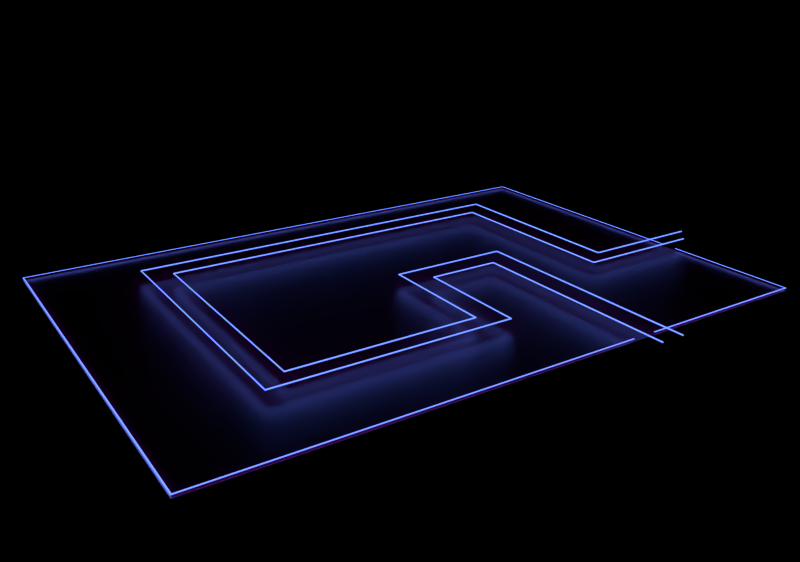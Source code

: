 # Source: Background_rendering.blend  (saved by Blender 2.70.0; exported with 4.5.12 LTS)
import bpy
from mathutils import Matrix  # noqa: F401  (used for matrix-valued properties, if any)

bpy.ops.wm.read_factory_settings(use_empty=True)
scene = bpy.context.scene
scene.name = 'Scene'

# ---- collections
col_collection_1 = bpy.data.collections.new('Collection 1'); scene.collection.children.link(col_collection_1)

# ---- materials (node trees are filled in below, after node groups)
mat_emit = bpy.data.materials.new('emit')
mat_emit.alpha_threshold = 0.0
mat_emit.roughness = 0.5
mat_emit.line_color = (0.0, 0.0, 0.0, 1.0)
mat_ligt = bpy.data.materials.new('Ligt')
mat_ligt.alpha_threshold = 0.0
mat_ligt.roughness = 0.5
mat_ligt.line_color = (0.0, 0.0, 0.0, 1.0)
mat_back = bpy.data.materials.new('Back')
mat_back.alpha_threshold = 0.0
mat_back.roughness = 0.5
mat_back.line_color = (0.0, 0.0, 0.0, 1.0)

# ---- material node trees
mat_emit.use_nodes = True; mat_emit.node_tree.nodes.clear()
_N = mat_emit.node_tree.nodes; _L = mat_emit.node_tree.links
n0 = _N.new('ShaderNodeOutputMaterial'); n0.name = 'Material Output'; n0.location = (300, 300)
n1 = _N.new('ShaderNodeEmission'); n1.name = 'Emission'; n1.location = (110, 300)
n1.inputs[0].default_value = (0.08081, 0.1448, 0.8, 1.0)
n1.inputs[1].default_value = 3.0
_L.new(n1.outputs[0], n0.inputs[0])
n0.is_active_output = True
mat_ligt.use_nodes = True; mat_ligt.node_tree.nodes.clear()
_N = mat_ligt.node_tree.nodes; _L = mat_ligt.node_tree.links
n0 = _N.new('ShaderNodeOutputMaterial'); n0.name = 'Material Output'; n0.location = (300, 300)
n1 = _N.new('ShaderNodeEmission'); n1.name = 'Emission'; n1.location = (110, 300)
n1.inputs[0].default_value = (0.8, 0.8, 0.8, 1.0)
n1.inputs[1].default_value = 0.4
_L.new(n1.outputs[0], n0.inputs[0])
n0.is_active_output = True
mat_back.use_nodes = True; mat_back.node_tree.nodes.clear()
_N = mat_back.node_tree.nodes; _L = mat_back.node_tree.links
n0 = _N.new('ShaderNodeOutputMaterial'); n0.name = 'Material Output'; n0.location = (300, 300)
n1 = _N.new('ShaderNodeMixShader'); n1.name = 'Mix Shader'; n1.location = (110, 300)
n2 = _N.new('ShaderNodeBsdfAnisotropic'); n2.name = 'Glossy BSDF'; n2.location = (-90, 300)
n2.distribution = 'BECKMANN'
n2.inputs[0].default_value = (0.8, 0.7634, 0.7426, 1.0)
n2.inputs[1].default_value = 0.4472
n3 = _N.new('ShaderNodeBsdfDiffuse'); n3.name = 'Diffuse BSDF'; n3.location = (-90, 300)
n3.inputs[0].default_value = (0.8, 0.0, 0.1397, 1.0)
_L.new(n1.outputs[0], n0.inputs[0])
_L.new(n2.outputs[0], n1.inputs[1])
_L.new(n3.outputs[0], n1.inputs[2])
n0.is_active_output = True

# ---- world
world_world = bpy.data.worlds.new('World'); scene.world = world_world
world_world.use_nodes = True; world_world.node_tree.nodes.clear()
_N = world_world.node_tree.nodes; _L = world_world.node_tree.links
n0 = _N.new('ShaderNodeOutputWorld'); n0.name = 'World Output'; n0.location = (300, 300)
n1 = _N.new('ShaderNodeBackground'); n1.name = 'Background'; n1.location = (10, 300)
n1.inputs[0].default_value = (0.0, 0.0, 0.0, 1.0)
_L.new(n1.outputs[0], n0.inputs[0])
n0.is_active_output = True
world_world.color = (0.0, 0.0, 0.0)
world_world.use_sun_shadow = False
world_world.sun_shadow_jitter_overblur = 0.0
world_world.cycles.sampling_method = 'MANUAL'
world_world.cycles.sample_map_resolution = 256

# ---- cameras
cam_camera = bpy.data.cameras.new('Camera')
cam_camera.clip_end = 100.0
cam_camera.lens = 35.0
cam_camera.sensor_width = 32.0
cam_camera.sensor_height = 18.0
cam_camera.ortho_scale = 10.0
cam_camera.dof.focus_distance = 0.0

# ---- lights
light_sun = bpy.data.lights.new('Sun', 'SUN')
light_sun.transmission_factor = 0.0
light_sun.angle = 0.1993
light_sun.energy = 0.001
light_sun.shadow_buffer_clip_start = 0.5
light_sun.shadow_soft_size = 0.1
light_sun.shadow_cascade_max_distance = 1000.0
light_sun.cycles.use_multiple_importance_sampling = False

# ---- meshes
me_plane_003 = bpy.data.meshes.new('Plane.003')
me_plane_003.from_pydata([(1.0, -1.0, 8.219), (-1.0, -1.0, 8.219), (1.0, 1.0, 8.219), (-1.0, 1.0, 8.219), (0.9956, -0.9926, 8.219), (-0.9956, -0.9926, 8.219), (0.9956, 0.9926, 8.219), (-0.9956, 0.9926, 8.219), (1.0, -0.3697, 8.219), (0.9956, -0.3697, 8.219), (1.0, -0.2825, 8.219), (0.9956, -0.2825, 8.219), (0.3992, -1.0, 8.219), (0.3992, -0.9926, 8.219), (0.3196, -1.0, 8.219), (0.3196, -0.9926, 8.219)], [], [(3, 2, 6, 7), (8, 0, 4, 9), (1, 3, 7, 5), (12, 0, 4, 13), (2, 10, 11, 6), (1, 14, 15, 5)])
me_plane_003.materials.append(mat_emit)
me_plane_003.use_remesh_preserve_volume = False
me_plane_003.use_remesh_preserve_attributes = False
me_plane_003.use_mirror_vertex_groups = False
me_plane_003.update()
me_plane_002 = bpy.data.meshes.new('Plane.002')
me_plane_002.from_pydata([(1.074, -1.074, 60.57), (-1.074, -1.074, 60.57), (1.074, 1.074, 60.57), (-1.074, 1.074, 60.57), (1.02, -1.02, 96.27), (-1.02, -1.02, 96.27), (1.02, 1.02, 96.27), (-1.02, 1.02, 96.27)], [], [(2, 0, 4, 6), (1, 3, 7, 5), (1, 0, 4, 5), (3, 2, 6, 7)])
me_plane_002.materials.append(mat_ligt)
me_plane_002.use_remesh_preserve_volume = False
me_plane_002.use_remesh_preserve_attributes = False
me_plane_002.use_mirror_vertex_groups = False
me_plane_002.update()
me_plane_001 = bpy.data.meshes.new('Plane.001')
me_plane_001.from_pydata([(1.0, -1.0, 0.0), (-1.0, -1.0, 0.0), (1.0, 1.0, 0.0), (-1.0, 1.0, 0.0)], [], [(1, 0, 2, 3)])
me_plane_001.materials.append(mat_back)
me_plane_001.use_remesh_preserve_volume = False
me_plane_001.use_remesh_preserve_attributes = False
me_plane_001.use_mirror_vertex_groups = False
me_plane_001.update()

# ---- curves / text
cu_beziercurve = bpy.data.curves.new('BezierCurve', 'CURVE')
cu_beziercurve.dimensions = '3D'
_sp = cu_beziercurve.splines.new('BEZIER'); _sp.bezier_points.add(8)
_sp.bezier_points.foreach_set('co', [5.2, -1.3, 0.0, 3.0, -1.3, 0.0, 3.0, 2.0, 0.0, -3.0, 2.0, 0.0, -3.0, -2.0, 0.0, 0.0, -2.0, 0.0, 0.0, 0.0, 0.0, 2.0, 0.0, 0.0, 2.0, -4.0, 0.0])
_sp.bezier_points.foreach_set('handle_left', [5.933, -1.3, 0.0, 3.733, -1.3, 0.0, 3.0, 0.9, 0.0, -1.0, 2.0, 0.0, -3.0, -0.6667, 0.0, -1.0, -2.0, 0.0, 0.0, -0.6667, 0.0, 1.333, 0.0, 0.0, 2.0, -2.667, 0.0])
_sp.bezier_points.foreach_set('handle_right', [4.467, -1.3, 0.0, 3.0, -0.2, 0.0, 1.0, 2.0, 0.0, -3.0, 0.6667, 0.0, -2.0, -2.0, 0.0, 0.0, -1.333, 0.0, 0.6667, 0.0, 0.0, 2.0, -1.333, 0.0, 2.0, -5.333, 0.0])
for _p, _l, _r in zip(_sp.bezier_points, ['VECTOR', 'VECTOR', 'VECTOR', 'VECTOR', 'VECTOR', 'VECTOR', 'VECTOR', 'VECTOR', 'VECTOR'], ['VECTOR', 'VECTOR', 'VECTOR', 'VECTOR', 'VECTOR', 'VECTOR', 'VECTOR', 'VECTOR', 'VECTOR']): _p.handle_left_type = _l; _p.handle_right_type = _r
_sp.order_u = 0
_sp.order_v = 0
_sp = cu_beziercurve.splines.new('BEZIER'); _sp.bezier_points.add(8)
_sp.bezier_points.foreach_set('co', [1.6, -4.0, 0.0, 1.6, -0.4, 0.0, 0.4, -0.4, 0.0, 0.4, -2.3, 0.0, -3.4, -2.3, 0.0, -3.4, 2.4, 0.0, 3.4, 2.4, 0.0, 3.4, -1.0, 0.0, 5.5, -1.0, 0.0])
_sp.bezier_points.foreach_set('handle_left', [1.6, -5.2, 0.0, 1.6, -1.6, 0.0, 0.8, -0.4, 0.0, 0.4, -1.667, 0.0, -2.133, -2.3, 0.0, -3.4, 0.8333, 0.0, 1.133, 2.4, 0.0, 3.4, 0.1333, 0.0, 4.8, -1.0, 0.0])
_sp.bezier_points.foreach_set('handle_right', [1.6, -2.8, 0.0, 1.2, -0.4, 0.0, 0.4, -1.033, 0.0, -0.8667, -2.3, 0.0, -3.4, -0.7333, 0.0, -1.133, 2.4, 0.0, 3.4, 1.267, 0.0, 4.1, -1.0, 0.0, 6.2, -1.0, 0.0])
for _p, _l, _r in zip(_sp.bezier_points, ['VECTOR', 'VECTOR', 'VECTOR', 'VECTOR', 'VECTOR', 'VECTOR', 'VECTOR', 'VECTOR', 'VECTOR'], ['VECTOR', 'VECTOR', 'VECTOR', 'VECTOR', 'VECTOR', 'VECTOR', 'VECTOR', 'VECTOR', 'VECTOR']): _p.handle_left_type = _l; _p.handle_right_type = _r
_sp.order_u = 0
_sp.order_v = 0
cu_beziercurve.materials.append(mat_emit)
cu_beziercurve.use_path = True
cu_beziercurve.use_path_clamp = True
cu_beziercurve.bevel_resolution = 6
cu_beziercurve.bevel_depth = 0.01
cu_beziercurve.fill_mode = 'FULL'

# ---- objects
ob_background_002 = bpy.data.objects.new('Background.002', me_plane_003)
ob_background_001 = bpy.data.objects.new('Background.001', me_plane_002)
ob_sun = bpy.data.objects.new('Sun', light_sun)
ob_background = bpy.data.objects.new('Background', me_plane_001)
ob_bahn = bpy.data.objects.new('Bahn', cu_beziercurve)
ob_camera = bpy.data.objects.new('Camera', cam_camera)

# ---- transforms, parenting, visibility, modifiers, constraints
ob_background_002.location = (5.0, -3.5, -0.184)
ob_background_002.scale = (5.011, 3.523, 0.004894)
ob_background_002.lineart.crease_threshold = 0.0
ob_background_001.location = (5.0, -3.5, -0.184)
ob_background_001.scale = (5.011, 3.523, 0.004894)
ob_background_001.hide_viewport = True
ob_background_001.hide_render = True
ob_background_001.lineart.crease_threshold = 0.0
ob_sun.location = (5.0, -3.5, 0.0)
ob_sun.lineart.crease_threshold = 0.0
ob_background.location = (5.0, -3.5, -0.184)
ob_background.scale = (5.011, 3.523, 0.004894)
ob_background.lineart.crease_threshold = 0.0
ob_bahn.location = (5.0, -3.5, 0.0)
ob_bahn.lineart.crease_threshold = 0.0
ob_camera.location = (-2.078, -14.41, 5.094)
ob_camera.rotation_euler = (1.19, 2.951e-05, -0.5768)
ob_camera.lock_rotations_4d = False
ob_camera.empty_display_type = 'ARROWS'
ob_camera.color = (0.0, 0.0, 0.0, 0.0)
ob_camera.display_type = 'WIRE'
ob_camera.lineart.crease_threshold = 0.0

# ---- collection membership
col_collection_1.objects.link(ob_background_002)
col_collection_1.objects.link(ob_background_001)
col_collection_1.objects.link(ob_sun)
col_collection_1.objects.link(ob_background)
col_collection_1.objects.link(ob_bahn)
col_collection_1.objects.link(ob_camera)

# ---- scene / render settings (as saved in the file)
scene.camera = ob_camera
scene.frame_start = 1; scene.frame_end = 250; scene.frame_set(1)
scene.render.engine = 'CYCLES'
scene.render.image_settings.color_mode = 'RGB'
scene.render.image_settings.compression = 90
scene.render.resolution_x = 1024
scene.render.resolution_y = 720
scene.render.dither_intensity = 0.0
scene.cycles.use_denoising = False
scene.cycles.samples = 100
scene.cycles.sampling_pattern = 'TABULATED_SOBOL'
scene.cycles.light_sampling_threshold = 0.0
scene.cycles.use_adaptive_sampling = False
scene.cycles.use_light_tree = False
scene.cycles.blur_glossy = 0.0
scene.cycles.max_bounces = 8
scene.cycles.volume_bounces = 1
scene.cycles.pixel_filter_type = 'GAUSSIAN'
scene.cycles.sample_clamp_indirect = 0.0
scene.view_settings.view_transform = 'Standard'
bpy.context.view_layer.update()
